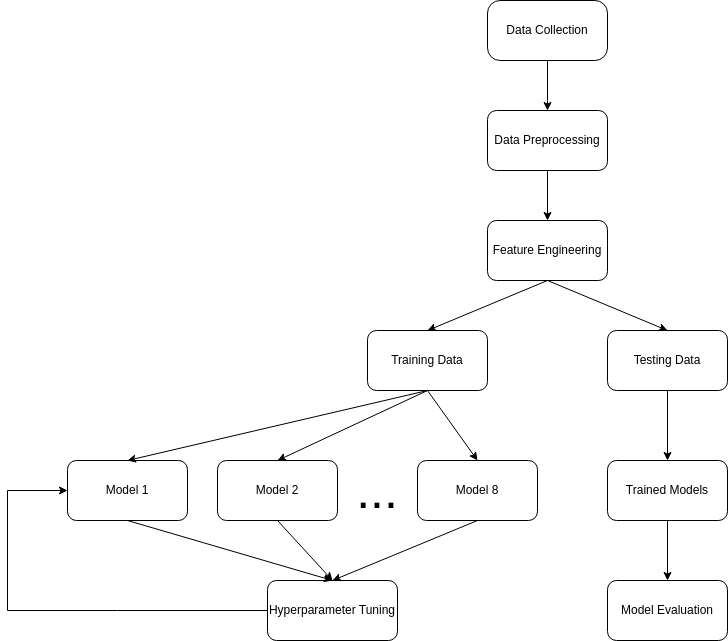

The diagram above was exported from draw.io. Its source (the exported page's mxGraphModel, read from the mxfile embedded in the PNG):
<mxGraphModel dx="2025" dy="617" grid="1" gridSize="10" guides="1" tooltips="1" connect="1" arrows="1" fold="1" page="1" pageScale="1" pageWidth="850" pageHeight="1100" math="0" shadow="0">
  <root>
    <mxCell id="0" />
    <mxCell id="1" parent="0" />
    <mxCell id="58v3_rjF3l46maqcKY1N-1" value="Data Collection" style="rounded=1;whiteSpace=wrap;html=1;arcSize=21;" vertex="1" parent="1">
      <mxGeometry x="330" y="30" width="120" height="60" as="geometry" />
    </mxCell>
    <mxCell id="58v3_rjF3l46maqcKY1N-3" value="" style="endArrow=classic;html=1;rounded=0;exitX=0.5;exitY=1;exitDx=0;exitDy=0;" edge="1" parent="1" source="58v3_rjF3l46maqcKY1N-1">
      <mxGeometry width="50" height="50" relative="1" as="geometry">
        <mxPoint x="390" y="140" as="sourcePoint" />
        <mxPoint x="390" y="140" as="targetPoint" />
        <Array as="points">
          <mxPoint x="390" y="130" />
        </Array>
      </mxGeometry>
    </mxCell>
    <mxCell id="58v3_rjF3l46maqcKY1N-4" value="Data Preprocessing" style="rounded=1;whiteSpace=wrap;html=1;" vertex="1" parent="1">
      <mxGeometry x="330" y="140" width="120" height="60" as="geometry" />
    </mxCell>
    <mxCell id="58v3_rjF3l46maqcKY1N-5" value="" style="endArrow=classic;html=1;rounded=0;" edge="1" parent="1">
      <mxGeometry width="50" height="50" relative="1" as="geometry">
        <mxPoint x="390" y="200" as="sourcePoint" />
        <mxPoint x="390" y="250" as="targetPoint" />
      </mxGeometry>
    </mxCell>
    <mxCell id="58v3_rjF3l46maqcKY1N-6" value="Feature Engineering" style="rounded=1;whiteSpace=wrap;html=1;" vertex="1" parent="1">
      <mxGeometry x="330" y="250" width="120" height="60" as="geometry" />
    </mxCell>
    <mxCell id="58v3_rjF3l46maqcKY1N-9" value="Model 1&lt;span style=&quot;white-space: pre;&quot;&gt;&#09;&lt;/span&gt;" style="whiteSpace=wrap;html=1;rounded=1;" vertex="1" parent="1">
      <mxGeometry x="-90" y="490" width="120" height="60" as="geometry" />
    </mxCell>
    <mxCell id="58v3_rjF3l46maqcKY1N-11" value="Model 2" style="rounded=1;whiteSpace=wrap;html=1;" vertex="1" parent="1">
      <mxGeometry x="60" y="490" width="120" height="60" as="geometry" />
    </mxCell>
    <mxCell id="58v3_rjF3l46maqcKY1N-12" value="" style="endArrow=classic;html=1;rounded=0;entryX=0.5;entryY=0;entryDx=0;entryDy=0;" edge="1" parent="1" target="58v3_rjF3l46maqcKY1N-11">
      <mxGeometry width="50" height="50" relative="1" as="geometry">
        <mxPoint x="270" y="420" as="sourcePoint" />
        <mxPoint x="100" y="400" as="targetPoint" />
      </mxGeometry>
    </mxCell>
    <mxCell id="58v3_rjF3l46maqcKY1N-13" value="" style="endArrow=classic;html=1;rounded=0;entryX=0.5;entryY=0;entryDx=0;entryDy=0;exitX=0.5;exitY=1;exitDx=0;exitDy=0;" edge="1" parent="1" source="58v3_rjF3l46maqcKY1N-23" target="58v3_rjF3l46maqcKY1N-9">
      <mxGeometry width="50" height="50" relative="1" as="geometry">
        <mxPoint x="50" y="450" as="sourcePoint" />
        <mxPoint x="100" y="400" as="targetPoint" />
      </mxGeometry>
    </mxCell>
    <mxCell id="58v3_rjF3l46maqcKY1N-14" value="Model 8" style="rounded=1;whiteSpace=wrap;html=1;" vertex="1" parent="1">
      <mxGeometry x="260" y="490" width="120" height="60" as="geometry" />
    </mxCell>
    <mxCell id="58v3_rjF3l46maqcKY1N-17" value="" style="endArrow=classic;html=1;rounded=0;entryX=0.5;entryY=0;entryDx=0;entryDy=0;exitX=0.5;exitY=1;exitDx=0;exitDy=0;" edge="1" parent="1" source="58v3_rjF3l46maqcKY1N-23" target="58v3_rjF3l46maqcKY1N-14">
      <mxGeometry width="50" height="50" relative="1" as="geometry">
        <mxPoint x="50" y="450" as="sourcePoint" />
        <mxPoint x="100" y="400" as="targetPoint" />
      </mxGeometry>
    </mxCell>
    <mxCell id="58v3_rjF3l46maqcKY1N-18" value="&lt;font style=&quot;font-size: 50px;&quot;&gt;...&lt;/font&gt;" style="text;html=1;align=center;verticalAlign=middle;whiteSpace=wrap;rounded=0;" vertex="1" parent="1">
      <mxGeometry x="190" y="490" width="60" height="60" as="geometry" />
    </mxCell>
    <mxCell id="58v3_rjF3l46maqcKY1N-19" value="Trained Models" style="rounded=1;whiteSpace=wrap;html=1;" vertex="1" parent="1">
      <mxGeometry x="450" y="490" width="120" height="60" as="geometry" />
    </mxCell>
    <mxCell id="58v3_rjF3l46maqcKY1N-21" value="" style="endArrow=classic;html=1;rounded=0;entryX=0.5;entryY=0;entryDx=0;entryDy=0;" edge="1" parent="1" target="58v3_rjF3l46maqcKY1N-19">
      <mxGeometry width="50" height="50" relative="1" as="geometry">
        <mxPoint x="510" y="420" as="sourcePoint" />
        <mxPoint x="560" y="370" as="targetPoint" />
      </mxGeometry>
    </mxCell>
    <mxCell id="58v3_rjF3l46maqcKY1N-23" value="Training Data" style="rounded=1;whiteSpace=wrap;html=1;" vertex="1" parent="1">
      <mxGeometry x="210" y="360" width="120" height="60" as="geometry" />
    </mxCell>
    <mxCell id="58v3_rjF3l46maqcKY1N-24" value="Testing Data" style="rounded=1;whiteSpace=wrap;html=1;" vertex="1" parent="1">
      <mxGeometry x="450" y="360" width="120" height="60" as="geometry" />
    </mxCell>
    <mxCell id="58v3_rjF3l46maqcKY1N-25" value="" style="endArrow=classic;html=1;rounded=0;entryX=0.5;entryY=0;entryDx=0;entryDy=0;" edge="1" parent="1" target="58v3_rjF3l46maqcKY1N-23">
      <mxGeometry width="50" height="50" relative="1" as="geometry">
        <mxPoint x="390" y="310" as="sourcePoint" />
        <mxPoint x="440" y="260" as="targetPoint" />
      </mxGeometry>
    </mxCell>
    <mxCell id="58v3_rjF3l46maqcKY1N-26" value="" style="endArrow=classic;html=1;rounded=0;entryX=0.5;entryY=0;entryDx=0;entryDy=0;" edge="1" parent="1" target="58v3_rjF3l46maqcKY1N-24">
      <mxGeometry width="50" height="50" relative="1" as="geometry">
        <mxPoint x="390" y="310" as="sourcePoint" />
        <mxPoint x="440" y="260" as="targetPoint" />
      </mxGeometry>
    </mxCell>
    <mxCell id="58v3_rjF3l46maqcKY1N-27" value="Hyperparameter Tuning" style="rounded=1;whiteSpace=wrap;html=1;" vertex="1" parent="1">
      <mxGeometry x="110" y="610" width="130" height="60" as="geometry" />
    </mxCell>
    <mxCell id="58v3_rjF3l46maqcKY1N-28" value="" style="endArrow=classic;html=1;rounded=0;entryX=0.5;entryY=0;entryDx=0;entryDy=0;" edge="1" parent="1" target="58v3_rjF3l46maqcKY1N-27">
      <mxGeometry width="50" height="50" relative="1" as="geometry">
        <mxPoint x="120" y="550" as="sourcePoint" />
        <mxPoint x="170" y="500" as="targetPoint" />
      </mxGeometry>
    </mxCell>
    <mxCell id="58v3_rjF3l46maqcKY1N-31" value="" style="endArrow=classic;html=1;rounded=0;entryX=0.5;entryY=0;entryDx=0;entryDy=0;exitX=0.5;exitY=1;exitDx=0;exitDy=0;" edge="1" parent="1" source="58v3_rjF3l46maqcKY1N-9" target="58v3_rjF3l46maqcKY1N-27">
      <mxGeometry width="50" height="50" relative="1" as="geometry">
        <mxPoint x="-30" y="560" as="sourcePoint" />
        <mxPoint x="10" y="500" as="targetPoint" />
      </mxGeometry>
    </mxCell>
    <mxCell id="58v3_rjF3l46maqcKY1N-32" value="" style="endArrow=classic;html=1;rounded=0;" edge="1" parent="1">
      <mxGeometry width="50" height="50" relative="1" as="geometry">
        <mxPoint x="320" y="550" as="sourcePoint" />
        <mxPoint x="175" y="610" as="targetPoint" />
      </mxGeometry>
    </mxCell>
    <mxCell id="58v3_rjF3l46maqcKY1N-33" value="" style="endArrow=classic;html=1;rounded=0;entryX=0;entryY=0.5;entryDx=0;entryDy=0;" edge="1" parent="1" target="58v3_rjF3l46maqcKY1N-9">
      <mxGeometry width="50" height="50" relative="1" as="geometry">
        <mxPoint x="110" y="640" as="sourcePoint" />
        <mxPoint x="-150" y="480" as="targetPoint" />
        <Array as="points">
          <mxPoint x="-40" y="640" />
          <mxPoint x="-150" y="640" />
          <mxPoint x="-150" y="520" />
        </Array>
      </mxGeometry>
    </mxCell>
    <mxCell id="58v3_rjF3l46maqcKY1N-34" value="Model Evaluation" style="rounded=1;whiteSpace=wrap;html=1;" vertex="1" parent="1">
      <mxGeometry x="450" y="610" width="120" height="60" as="geometry" />
    </mxCell>
    <mxCell id="58v3_rjF3l46maqcKY1N-35" value="" style="endArrow=classic;html=1;rounded=0;entryX=0.5;entryY=0;entryDx=0;entryDy=0;" edge="1" parent="1" target="58v3_rjF3l46maqcKY1N-34">
      <mxGeometry width="50" height="50" relative="1" as="geometry">
        <mxPoint x="510" y="550" as="sourcePoint" />
        <mxPoint x="560" y="500" as="targetPoint" />
      </mxGeometry>
    </mxCell>
  </root>
</mxGraphModel>